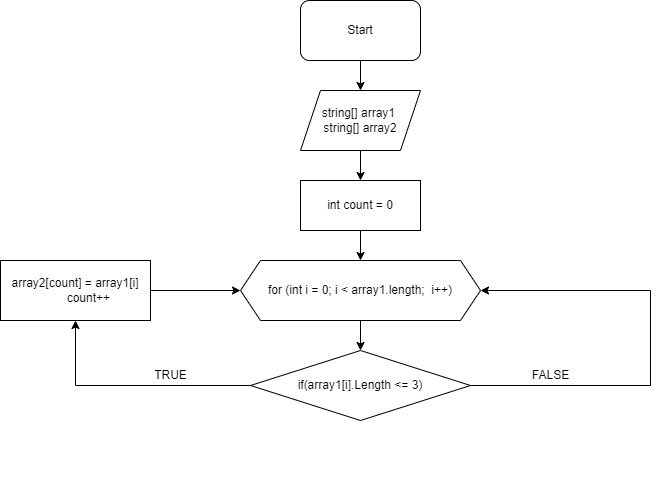

The diagram above was exported from draw.io. Its source (the exported page's mxGraphModel, read from the mxfile embedded in the PNG):
<mxGraphModel dx="868" dy="450" grid="1" gridSize="10" guides="1" tooltips="1" connect="1" arrows="1" fold="1" page="1" pageScale="1" pageWidth="827" pageHeight="1169" background="none" math="0" shadow="1">
  <root>
    <mxCell id="0" />
    <mxCell id="1" parent="0" />
    <mxCell id="2sbn42b3Bhj1_XReKfFG-3" value="" style="edgeStyle=orthogonalEdgeStyle;rounded=0;orthogonalLoop=1;jettySize=auto;html=1;" parent="1" source="2sbn42b3Bhj1_XReKfFG-1" target="2sbn42b3Bhj1_XReKfFG-2" edge="1">
      <mxGeometry relative="1" as="geometry" />
    </mxCell>
    <mxCell id="2sbn42b3Bhj1_XReKfFG-1" value="Start" style="rounded=1;whiteSpace=wrap;html=1;" parent="1" vertex="1">
      <mxGeometry x="340" y="30" width="120" height="60" as="geometry" />
    </mxCell>
    <mxCell id="2sbn42b3Bhj1_XReKfFG-7" value="" style="edgeStyle=orthogonalEdgeStyle;rounded=0;orthogonalLoop=1;jettySize=auto;html=1;" parent="1" source="2sbn42b3Bhj1_XReKfFG-2" edge="1">
      <mxGeometry relative="1" as="geometry">
        <mxPoint x="400" y="210" as="targetPoint" />
      </mxGeometry>
    </mxCell>
    <mxCell id="2sbn42b3Bhj1_XReKfFG-2" value="string[] array1 &lt;br&gt;string[] array2&lt;br&gt;" style="shape=parallelogram;perimeter=parallelogramPerimeter;whiteSpace=wrap;html=1;fixedSize=1;" parent="1" vertex="1">
      <mxGeometry x="340" y="120" width="120" height="60" as="geometry" />
    </mxCell>
    <mxCell id="A4gUVHj_YtvJZioBWx12-11" style="edgeStyle=orthogonalEdgeStyle;rounded=0;orthogonalLoop=1;jettySize=auto;html=1;exitX=0.5;exitY=1;exitDx=0;exitDy=0;" parent="1" edge="1">
      <mxGeometry relative="1" as="geometry">
        <mxPoint x="270" y="520" as="sourcePoint" />
        <mxPoint x="270" y="520" as="targetPoint" />
      </mxGeometry>
    </mxCell>
    <mxCell id="A4gUVHj_YtvJZioBWx12-40" value="" style="edgeStyle=orthogonalEdgeStyle;rounded=0;orthogonalLoop=1;jettySize=auto;html=1;exitX=0.5;exitY=1;exitDx=0;exitDy=0;" parent="1" source="VD71_eeu92cC5ShUj2FN-1" edge="1" target="VD71_eeu92cC5ShUj2FN-2">
      <mxGeometry relative="1" as="geometry">
        <mxPoint x="400" y="410" as="targetPoint" />
        <mxPoint x="400" y="370" as="sourcePoint" />
      </mxGeometry>
    </mxCell>
    <mxCell id="A4gUVHj_YtvJZioBWx12-39" value="" style="edgeStyle=orthogonalEdgeStyle;rounded=0;orthogonalLoop=1;jettySize=auto;html=1;entryX=0.5;entryY=0;entryDx=0;entryDy=0;" parent="1" source="A4gUVHj_YtvJZioBWx12-38" target="VD71_eeu92cC5ShUj2FN-1" edge="1">
      <mxGeometry relative="1" as="geometry">
        <Array as="points" />
        <mxPoint x="400" y="290" as="targetPoint" />
      </mxGeometry>
    </mxCell>
    <mxCell id="A4gUVHj_YtvJZioBWx12-38" value="int count = 0" style="rounded=0;whiteSpace=wrap;html=1;" parent="1" vertex="1">
      <mxGeometry x="340" y="210" width="120" height="50" as="geometry" />
    </mxCell>
    <mxCell id="VD71_eeu92cC5ShUj2FN-1" value="for (int i = 0; i &amp;lt; array1.length;&amp;nbsp; i++)" style="shape=hexagon;perimeter=hexagonPerimeter2;whiteSpace=wrap;html=1;fixedSize=1;" vertex="1" parent="1">
      <mxGeometry x="280" y="290" width="240" height="60" as="geometry" />
    </mxCell>
    <mxCell id="VD71_eeu92cC5ShUj2FN-5" style="edgeStyle=orthogonalEdgeStyle;rounded=0;orthogonalLoop=1;jettySize=auto;html=1;entryX=0.5;entryY=1;entryDx=0;entryDy=0;" edge="1" parent="1" source="VD71_eeu92cC5ShUj2FN-2" target="VD71_eeu92cC5ShUj2FN-4">
      <mxGeometry relative="1" as="geometry" />
    </mxCell>
    <mxCell id="VD71_eeu92cC5ShUj2FN-8" style="edgeStyle=orthogonalEdgeStyle;rounded=0;orthogonalLoop=1;jettySize=auto;html=1;entryX=1;entryY=0.5;entryDx=0;entryDy=0;" edge="1" parent="1" source="VD71_eeu92cC5ShUj2FN-2" target="VD71_eeu92cC5ShUj2FN-1">
      <mxGeometry relative="1" as="geometry">
        <mxPoint x="770" y="320" as="targetPoint" />
        <Array as="points">
          <mxPoint x="690" y="415" />
          <mxPoint x="690" y="320" />
        </Array>
      </mxGeometry>
    </mxCell>
    <mxCell id="VD71_eeu92cC5ShUj2FN-2" value="if(array1[i].Length &amp;lt;= 3)" style="rhombus;whiteSpace=wrap;html=1;" vertex="1" parent="1">
      <mxGeometry x="290" y="380" width="220" height="70" as="geometry" />
    </mxCell>
    <mxCell id="VD71_eeu92cC5ShUj2FN-7" style="edgeStyle=orthogonalEdgeStyle;rounded=0;orthogonalLoop=1;jettySize=auto;html=1;" edge="1" parent="1" source="VD71_eeu92cC5ShUj2FN-4" target="VD71_eeu92cC5ShUj2FN-1">
      <mxGeometry relative="1" as="geometry" />
    </mxCell>
    <mxCell id="VD71_eeu92cC5ShUj2FN-4" value="&lt;div&gt;array2[count] = array1[i]&lt;/div&gt;&lt;div&gt;&amp;nbsp; &amp;nbsp; &amp;nbsp; &amp;nbsp; count++&lt;/div&gt;" style="rounded=0;whiteSpace=wrap;html=1;" vertex="1" parent="1">
      <mxGeometry x="40" y="290" width="150" height="60" as="geometry" />
    </mxCell>
    <mxCell id="VD71_eeu92cC5ShUj2FN-6" value="TRUE" style="text;html=1;align=center;verticalAlign=middle;resizable=0;points=[];autosize=1;strokeColor=none;fillColor=none;" vertex="1" parent="1">
      <mxGeometry x="180" y="390" width="60" height="30" as="geometry" />
    </mxCell>
    <mxCell id="VD71_eeu92cC5ShUj2FN-9" value="FALSE" style="text;html=1;align=center;verticalAlign=middle;resizable=0;points=[];autosize=1;strokeColor=none;fillColor=none;" vertex="1" parent="1">
      <mxGeometry x="560" y="390" width="60" height="30" as="geometry" />
    </mxCell>
  </root>
</mxGraphModel>